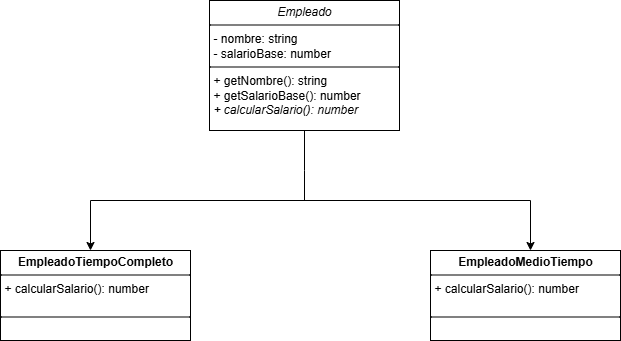

The diagram above was exported from draw.io. Its source (the exported page's mxGraphModel, read from the mxfile embedded in the PNG):
<mxGraphModel dx="1426" dy="751" grid="1" gridSize="10" guides="1" tooltips="1" connect="1" arrows="1" fold="1" page="1" pageScale="1" pageWidth="827" pageHeight="1169" math="0" shadow="0">
  <root>
    <mxCell id="0" />
    <mxCell id="1" parent="0" />
    <mxCell id="LKAfJx0MiDBaLR-GSeYt-6" value="&lt;p style=&quot;margin:0px;margin-top:4px;text-align:center;&quot;&gt;&lt;i style=&quot;&quot;&gt;Empleado&lt;/i&gt;&lt;/p&gt;&lt;hr size=&quot;1&quot; style=&quot;border-style:solid;&quot;&gt;&lt;p style=&quot;margin:0px;margin-left:4px;&quot;&gt;- nombre: string&lt;br&gt;- salarioBase: number&lt;/p&gt;&lt;hr size=&quot;1&quot; style=&quot;border-style:solid;&quot;&gt;&lt;p style=&quot;margin:0px;margin-left:4px;&quot;&gt;+ getNombre(): string&lt;br&gt;+ getSalarioBase(): number&lt;/p&gt;&lt;p style=&quot;margin:0px;margin-left:4px;&quot;&gt;&lt;i&gt;+ calcularSalario(): number&lt;/i&gt;&lt;/p&gt;" style="verticalAlign=top;align=left;overflow=fill;html=1;whiteSpace=wrap;labelBackgroundColor=none;" vertex="1" parent="1">
      <mxGeometry x="319" y="80" width="190" height="130" as="geometry" />
    </mxCell>
    <mxCell id="LKAfJx0MiDBaLR-GSeYt-7" value="&lt;p style=&quot;margin:0px;margin-top:4px;text-align:center;&quot;&gt;&lt;b&gt;EmpleadoTiempoCompleto&lt;/b&gt;&lt;/p&gt;&lt;hr size=&quot;1&quot; style=&quot;border-style:solid;&quot;&gt;&lt;p style=&quot;margin:0px;margin-left:4px;&quot;&gt;+ calcularSalario(): number&lt;br&gt;&lt;/p&gt;&lt;p style=&quot;margin:0px;margin-left:4px;&quot;&gt;&lt;br&gt;&lt;/p&gt;&lt;hr size=&quot;1&quot; style=&quot;border-style:solid;&quot;&gt;&lt;p style=&quot;margin:0px;margin-left:4px;&quot;&gt;&lt;br&gt;&lt;/p&gt;" style="verticalAlign=top;align=left;overflow=fill;html=1;whiteSpace=wrap;labelBackgroundColor=none;" vertex="1" parent="1">
      <mxGeometry x="110" y="330" width="190" height="90" as="geometry" />
    </mxCell>
    <mxCell id="LKAfJx0MiDBaLR-GSeYt-9" value="" style="endArrow=none;html=1;rounded=0;entryX=0.5;entryY=1;entryDx=0;entryDy=0;labelBackgroundColor=none;fontColor=default;" edge="1" parent="1" target="LKAfJx0MiDBaLR-GSeYt-6">
      <mxGeometry width="50" height="50" relative="1" as="geometry">
        <mxPoint x="200" y="280" as="sourcePoint" />
        <mxPoint x="440" y="360" as="targetPoint" />
        <Array as="points">
          <mxPoint x="414" y="280" />
          <mxPoint x="414" y="250" />
        </Array>
      </mxGeometry>
    </mxCell>
    <mxCell id="LKAfJx0MiDBaLR-GSeYt-11" value="" style="endArrow=classic;html=1;rounded=0;labelBackgroundColor=none;fontColor=default;" edge="1" parent="1">
      <mxGeometry width="50" height="50" relative="1" as="geometry">
        <mxPoint x="200" y="280" as="sourcePoint" />
        <mxPoint x="200" y="330" as="targetPoint" />
      </mxGeometry>
    </mxCell>
    <mxCell id="LKAfJx0MiDBaLR-GSeYt-14" value="" style="endArrow=none;html=1;rounded=0;labelBackgroundColor=none;fontColor=default;" edge="1" parent="1">
      <mxGeometry width="50" height="50" relative="1" as="geometry">
        <mxPoint x="640" y="280" as="sourcePoint" />
        <mxPoint x="410" y="280" as="targetPoint" />
      </mxGeometry>
    </mxCell>
    <mxCell id="LKAfJx0MiDBaLR-GSeYt-15" value="" style="endArrow=classic;html=1;rounded=0;labelBackgroundColor=none;fontColor=default;" edge="1" parent="1">
      <mxGeometry width="50" height="50" relative="1" as="geometry">
        <mxPoint x="640" y="280" as="sourcePoint" />
        <mxPoint x="640" y="330" as="targetPoint" />
      </mxGeometry>
    </mxCell>
    <mxCell id="LKAfJx0MiDBaLR-GSeYt-16" value="&lt;p style=&quot;margin:0px;margin-top:4px;text-align:center;&quot;&gt;&lt;b&gt;EmpleadoMedioTiempo&lt;/b&gt;&lt;/p&gt;&lt;hr size=&quot;1&quot; style=&quot;border-style:solid;&quot;&gt;&lt;p style=&quot;margin:0px;margin-left:4px;&quot;&gt;+ calcularSalario(): number&lt;br&gt;&lt;/p&gt;&lt;p style=&quot;margin:0px;margin-left:4px;&quot;&gt;&lt;br&gt;&lt;/p&gt;&lt;hr size=&quot;1&quot; style=&quot;border-style:solid;&quot;&gt;&lt;p style=&quot;margin:0px;margin-left:4px;&quot;&gt;&lt;br&gt;&lt;/p&gt;" style="verticalAlign=top;align=left;overflow=fill;html=1;whiteSpace=wrap;strokeWidth=1;labelBackgroundColor=none;" vertex="1" parent="1">
      <mxGeometry x="540" y="330" width="190" height="90" as="geometry" />
    </mxCell>
  </root>
</mxGraphModel>